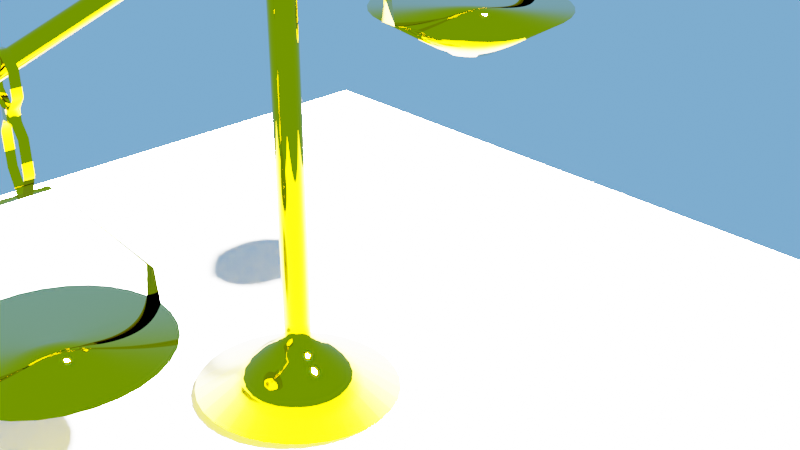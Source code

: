 # Source: GoldScale.blend  (saved by Blender 3.6.11; exported with 4.5.12 LTS)
import bpy
from mathutils import Matrix  # noqa: F401  (used for matrix-valued properties, if any)

bpy.ops.wm.read_factory_settings(use_empty=True)
scene = bpy.context.scene
scene.name = 'Scene'

# ---- collections
col_collection = bpy.data.collections.new('Collection'); scene.collection.children.link(col_collection)

# ---- materials (node trees are filled in below, after node groups)
mat_material_001 = bpy.data.materials.new('Material.001')
mat_material_003 = bpy.data.materials.new('Material.003')
mat_material_005 = bpy.data.materials.new('Material.005')

# ---- material node trees
mat_material_001.use_nodes = True; mat_material_001.node_tree.nodes.clear()
_N = mat_material_001.node_tree.nodes; _L = mat_material_001.node_tree.links
n0 = _N.new('ShaderNodeBsdfPrincipled'); n0.name = 'Principled BSDF'; n0.location = (10, 300)
n0.distribution = 'GGX'
n0.subsurface_method = 'RANDOM_WALK_SKIN'
n0.inputs[0].default_value = (0.8, 0.6261, 0.0, 1.0)
n0.inputs[1].default_value = 1.0
n0.inputs[2].default_value = 0.0
n0.inputs[3].default_value = 1.45
n0.inputs[13].default_value = 0.2087
n0.inputs[27].default_value = (0.0, 0.0, 0.0, 1.0)
n0.inputs[28].default_value = 1.0
n1 = _N.new('ShaderNodeOutputMaterial'); n1.name = 'Material Output'; n1.location = (300, 300)
_L.new(n0.outputs[0], n1.inputs[0])
n1.is_active_output = True
mat_material_003.use_nodes = True; mat_material_003.node_tree.nodes.clear()
_N = mat_material_003.node_tree.nodes; _L = mat_material_003.node_tree.links
n0 = _N.new('ShaderNodeBsdfPrincipled'); n0.name = 'Principled BSDF'; n0.location = (10, 300)
n0.distribution = 'GGX'
n0.subsurface_method = 'RANDOM_WALK_SKIN'
n0.inputs[0].default_value = (0.8, 0.6261, 0.0, 1.0)
n0.inputs[1].default_value = 1.0
n0.inputs[2].default_value = 0.0
n0.inputs[3].default_value = 1.45
n0.inputs[13].default_value = 0.2087
n0.inputs[27].default_value = (0.0, 0.0, 0.0, 1.0)
n0.inputs[28].default_value = 1.0
n1 = _N.new('ShaderNodeOutputMaterial'); n1.name = 'Material Output'; n1.location = (300, 300)
_L.new(n0.outputs[0], n1.inputs[0])
n1.is_active_output = True
mat_material_005.use_nodes = True; mat_material_005.node_tree.nodes.clear()
_N = mat_material_005.node_tree.nodes; _L = mat_material_005.node_tree.links
n0 = _N.new('ShaderNodeBsdfPrincipled'); n0.name = 'Principled BSDF'; n0.location = (10, 300)
n0.distribution = 'GGX'
n0.subsurface_method = 'RANDOM_WALK_SKIN'
n0.inputs[0].default_value = (0.8, 0.6261, 0.0, 1.0)
n0.inputs[1].default_value = 1.0
n0.inputs[2].default_value = 0.0
n0.inputs[3].default_value = 1.45
n0.inputs[13].default_value = 0.2087
n0.inputs[27].default_value = (0.0, 0.0, 0.0, 1.0)
n0.inputs[28].default_value = 1.0
n1 = _N.new('ShaderNodeOutputMaterial'); n1.name = 'Material Output'; n1.location = (300, 300)
_L.new(n0.outputs[0], n1.inputs[0])
n1.is_active_output = True

# ---- world
world_world = bpy.data.worlds.new('World'); scene.world = world_world
world_world.use_nodes = True; world_world.node_tree.nodes.clear()
_N = world_world.node_tree.nodes; _L = world_world.node_tree.links
n0 = _N.new('ShaderNodeOutputWorld'); n0.name = 'World Output'; n0.location = (300, 300)
n1 = _N.new('ShaderNodeBackground'); n1.name = 'Background'; n1.location = (10, 300)
n1.inputs[0].default_value = (0.1789, 0.4535, 1.0, 1.0)
_L.new(n1.outputs[0], n0.inputs[0])
n0.is_active_output = True
world_world.color = (0.05088, 0.05088, 0.05088)
world_world.use_sun_shadow = False
world_world.sun_shadow_jitter_overblur = 0.0

# ---- cameras
cam_camera = bpy.data.cameras.new('Camera')
cam_camera.clip_end = 100.0
cam_camera.ortho_scale = 7.314

# ---- lights
light_light = bpy.data.lights.new('Light', 'SUN')
light_light.transmission_factor = 0.0
light_light.angle = 0.1993
light_light.energy = 1000.0
light_light.shadow_soft_size = 0.1
light_light.shadow_cascade_max_distance = 1000.0

# ---- meshes
me_cylinder = bpy.data.meshes.new('Cylinder')
me_cylinder.from_pydata([(8.559e-09, 0.293, 0.5872), (0.0, 1.0, 1.0), (0.05717, 0.2874, 0.5872), (0.1951, 0.9808, 1.0), (0.1121, 0.2707, 0.5872), (0.3827, 0.9239, 1.0), (0.1628, 0.2436, 0.5872), (0.5556, 0.8315, 1.0), (0.2072, 0.2072, 0.5872), (0.7071, 0.7071, 1.0), (0.2436, 0.1628, 0.5872), (0.8315, 0.5556, 1.0), (0.2707, 0.1121, 0.5872), (0.9239, 0.3827, 1.0), (0.2874, 0.05717, 0.5872), (0.9808, 0.1951, 1.0), (0.293, 1.053e-08, 0.5872), (1.0, 0.0, 1.0), (0.2874, -0.05717, 0.5872), (0.9808, -0.1951, 1.0), (0.2707, -0.1121, 0.5872), (0.9239, -0.3827, 1.0), (0.2436, -0.1628, 0.5872), (0.8315, -0.5556, 1.0), (0.2072, -0.2072, 0.5872), (0.7071, -0.7071, 1.0), (0.1628, -0.2436, 0.5872), (0.5556, -0.8315, 1.0), (0.1121, -0.2707, 0.5872), (0.3827, -0.9239, 1.0), (0.05717, -0.2874, 0.5872), (0.1951, -0.9808, 1.0), (8.559e-09, -0.293, 0.5872), (0.0, -1.0, 1.0), (-0.05717, -0.2874, 0.5872), (-0.1951, -0.9808, 1.0), (-0.1121, -0.2707, 0.5872), (-0.3827, -0.9239, 1.0), (-0.1628, -0.2436, 0.5872), (-0.5556, -0.8315, 1.0), (-0.2072, -0.2072, 0.5872), (-0.7071, -0.7071, 1.0), (-0.2436, -0.1628, 0.5872), (-0.8315, -0.5556, 1.0), (-0.2707, -0.1121, 0.5872), (-0.9239, -0.3827, 1.0), (-0.2874, -0.05717, 0.5872), (-0.9808, -0.1951, 1.0), (-0.293, 1.053e-08, 0.5872), (-1.0, 0.0, 1.0), (-0.2874, 0.05717, 0.5872), (-0.9808, 0.1951, 1.0), (-0.2707, 0.1121, 0.5872), (-0.9239, 0.3827, 1.0), (-0.2436, 0.1628, 0.5872), (-0.8315, 0.5556, 1.0), (-0.2072, 0.2072, 0.5872), (-0.7071, 0.7071, 1.0), (-0.1628, 0.2436, 0.5872), (-0.5556, 0.8315, 1.0), (-0.1121, 0.2707, 0.5872), (-0.3827, 0.9239, 1.0), (-0.05717, 0.2874, 0.5872), (-0.1951, 0.9808, 1.0), (-0.05071, 1.0, 1.321), (-0.05071, -1.0, 1.321), (-0.1444, -0.9808, 1.321), (-0.1444, 0.9808, 1.321), (-0.05071, 0.2268, 2.297), (-0.05071, -0.2268, 2.297), (-0.1444, -0.2225, 2.297), (-0.1444, 0.2225, 2.297), (-0.08978, -0.225, 2.297), (-0.09443, 0.2248, 2.297), (-0.05071, 0.05605, 2.297), (-0.09265, 0.05309, 2.297), (-0.1444, 0.04947, 2.297), (-0.05071, -0.0311, 2.297), (-0.09178, -0.03158, 2.297), (-0.1444, -0.03217, 2.297), (0.03275, 0.05605, 2.493), (-0.2278, 0.04947, 2.493), (0.03275, -0.0311, 2.493), (-0.2278, -0.03217, 2.493), (0.03456, 0.05539, 2.79), (-0.226, 0.04881, 2.79), (0.03456, -0.03176, 2.79), (-0.226, -0.03283, 2.79), (-0.03746, 0.05539, 2.896), (-0.154, 0.04881, 2.896), (-0.03746, -0.03176, 2.896), (-0.154, -0.03283, 2.896), (-0.03746, 0.05539, 2.998), (-0.154, 0.04881, 2.998), (-0.03746, -0.03176, 2.998), (-0.154, -0.03283, 2.998), (0.05279, 0.05539, 3.106), (-0.2443, 0.04881, 3.106), (0.05279, -0.03176, 3.106), (-0.2443, -0.03283, 3.106), (0.05279, 0.05539, 3.315), (-0.2443, 0.04881, 3.315), (0.05279, -0.03176, 3.315), (-0.2443, -0.03283, 3.315), (0.003971, 0.05539, 3.378), (-0.1954, 0.04881, 3.378), (0.003971, -0.03176, 3.378), (-0.1954, -0.03283, 3.378), (-0.04618, 0.05539, 3.439), (-0.1453, 0.04881, 3.439), (-0.04618, -0.03176, 3.439), (-0.1453, -0.03283, 3.439)], [], [(0, 1, 3, 2), (2, 3, 5, 4), (4, 5, 7, 6), (6, 7, 9, 8), (8, 9, 11, 10), (10, 11, 13, 12), (12, 13, 15, 14), (14, 15, 17, 16), (16, 17, 19, 18), (18, 19, 21, 20), (20, 21, 23, 22), (22, 23, 25, 24), (24, 25, 27, 26), (26, 27, 29, 28), (28, 29, 31, 30), (30, 31, 33, 32), (32, 33, 35, 34), (34, 35, 37, 36), (36, 37, 39, 38), (38, 39, 41, 40), (40, 41, 43, 42), (42, 43, 45, 44), (44, 45, 47, 46), (46, 47, 49, 48), (48, 49, 51, 50), (50, 51, 53, 52), (52, 53, 55, 54), (54, 55, 57, 56), (56, 57, 59, 58), (58, 59, 61, 60), (3, 1, 63, 61, 59, 57, 55, 53, 51, 49, 47, 45, 43, 41, 39, 37, 35, 33, 31, 29, 27, 25, 23, 21, 19, 17, 15, 13, 11, 9, 7, 5), (60, 61, 63, 62), (62, 63, 1, 0), (0, 2, 4, 6, 8, 10, 12, 14, 16, 18, 20, 22, 24, 26, 28, 30, 32, 34, 36, 38, 40, 42, 44, 46, 48, 50, 52, 54, 56, 58, 60, 62), (1, 63, 67, 64), (33, 35, 66, 65), (64, 67, 71, 73, 68), (65, 66, 70, 72, 69), (70, 79, 78, 72), (76, 79, 83, 81), (72, 78, 77, 69), (74, 75, 73, 68), (75, 76, 71, 73), (77, 78, 75, 74), (78, 79, 76, 75), (77, 74, 80, 82), (81, 83, 87, 85), (82, 80, 84, 86), (85, 87, 91, 89), (86, 84, 88, 90), (89, 91, 95, 93), (90, 88, 92, 94), (93, 95, 99, 97), (94, 92, 96, 98), (97, 99, 103, 101), (98, 96, 100, 102), (101, 103, 107, 105), (102, 100, 104, 106), (105, 107, 111, 109), (106, 104, 108, 110), (108, 109, 111, 110), (93, 92, 88, 89), (91, 90, 94, 95)])
me_cylinder.polygons.foreach_set('use_smooth', [True] * 63)
_uv = me_cylinder.uv_layers.new(name='UVMap')
_uv.uv.foreach_set('vector', [1.0, 0.5, 1.0, 1.0, 0.9688, 1.0, 0.9688, 0.5, 0.9688, 0.5, 0.9688, 1.0, 0.9375, 1.0, 0.9375, 0.5, 0.9375, 0.5, 0.9375, 1.0, 0.9062, 1.0, 0.9062, 0.5, 0.9062, 0.5, 0.9062, 1.0, 0.875, 1.0, 0.875, 0.5, 0.875, 0.5, 0.875, 1.0, 0.8438, 1.0, 0.8438, 0.5, 0.8438, 0.5, 0.8438, 1.0, 0.8125, 1.0, 0.8125, 0.5, 0.8125, 0.5, 0.8125, 1.0, 0.7812, 1.0, 0.7812, 0.5, 0.7812, 0.5, 0.7812, 1.0, 0.75, 1.0, 0.75, 0.5, 0.75, 0.5, 0.75, 1.0, 0.7188, 1.0, 0.7188, 0.5, 0.7188, 0.5, 0.7188, 1.0, 0.6875, 1.0, 0.6875, 0.5, 0.6875, 0.5, 0.6875, 1.0, 0.6562, 1.0, 0.6562, 0.5, 0.6562, 0.5, 0.6562, 1.0, 0.625, 1.0, 0.625, 0.5, 0.625, 0.5, 0.625, 1.0, 0.5938, 1.0, 0.5938, 0.5, 0.5938, 0.5, 0.5938, 1.0, 0.5625, 1.0, 0.5625, 0.5, 0.5625, 0.5, 0.5625, 1.0, 0.5312, 1.0, 0.5312, 0.5, 0.5312, 0.5, 0.5312, 1.0, 0.5, 1.0, 0.5, 0.5, 0.5, 0.5, 0.5, 1.0, 0.4688, 1.0, 0.4688, 0.5, 0.4688, 0.5, 0.4688, 1.0, 0.4375, 1.0, 0.4375, 0.5, 0.4375, 0.5, 0.4375, 1.0, 0.4062, 1.0, 0.4062, 0.5, 0.4062, 0.5, 0.4062, 1.0, 0.375, 1.0, 0.375, 0.5, 0.375, 0.5, 0.375, 1.0, 0.3438, 1.0, 0.3438, 0.5, 0.3438, 0.5, 0.3438, 1.0, 0.3125, 1.0, 0.3125, 0.5, 0.3125, 0.5, 0.3125, 1.0, 0.2812, 1.0, 0.2812, 0.5, 0.2812, 0.5, 0.2812, 1.0, 0.25, 1.0, 0.25, 0.5, 0.25, 0.5, 0.25, 1.0, 0.2188, 1.0, 0.2188, 0.5, 0.2188, 0.5, 0.2188, 1.0, 0.1875, 1.0, 0.1875, 0.5, 0.1875, 0.5, 0.1875, 1.0, 0.1562, 1.0, 0.1562, 0.5, 0.1562, 0.5, 0.1562, 1.0, 0.125, 1.0, 0.125, 0.5, 0.125, 0.5, 0.125, 1.0, 0.09375, 1.0, 0.09375, 0.5, 0.09375, 0.5, 0.09375, 1.0, 0.0625, 1.0, 0.0625, 0.5, 0.2968, 0.4854, 0.25, 0.49, 0.2032, 0.4854, 0.1582, 0.4717, 0.1167, 0.4496, 0.08029, 0.4197, 0.05045, 0.3833, 0.02827, 0.3418, 0.01461, 0.2968, 0.01, 0.25, 0.01461, 0.2032, 0.02827, 0.1582, 0.05045, 0.1167, 0.08029, 0.08029, 0.1167, 0.05045, 0.1582, 0.02827, 0.2032, 0.01461, 0.25, 0.01, 0.2968, 0.01461, 0.3418, 0.02827, 0.3833, 0.05045, 0.4197, 0.08029, 0.4496, 0.1167, 0.4717, 0.1582, 0.4854, 0.2032, 0.49, 0.25, 0.4854, 0.2968, 0.4717, 0.3418, 0.4496, 0.3833, 0.4197, 0.4197, 0.3833, 0.4496, 0.3418, 0.4717, 0.0625, 0.5, 0.0625, 1.0, 0.03125, 1.0, 0.03125, 0.5, 0.03125, 0.5, 0.03125, 1.0, 0.0, 1.0, 0.0, 0.5, 0.75, 0.49, 0.7968, 0.4854, 0.8418, 0.4717, 0.8833, 0.4496, 0.9197, 0.4197, 0.9496, 0.3833, 0.9717, 0.3418, 0.9854, 0.2968, 0.99, 0.25, 0.9854, 0.2032, 0.9717, 0.1582, 0.9496, 0.1167, 0.9197, 0.08029, 0.8833, 0.05045, 0.8418, 0.02827, 0.7968, 0.01461, 0.75, 0.01, 0.7032, 0.01461, 0.6582, 0.02827, 0.6167, 0.05045, 0.5803, 0.08029, 0.5504, 0.1167, 0.5283, 0.1582, 0.5146, 0.2032, 0.51, 0.25, 0.5146, 0.2968, 0.5283, 0.3418, 0.5504, 0.3833, 0.5803, 0.4197, 0.6167, 0.4496, 0.6582, 0.4717, 0.7032, 0.4854, 0.25, 0.49, 0.2032, 0.4854, 0.2032, 0.4854, 0.25, 0.49, 0.5, 1.0, 0.4688, 1.0, 0.4688, 1.0, 0.5, 1.0, 0.25, 0.49, 0.2032, 0.4854, 0.2032, 0.4854, 0.2281, 0.4878, 0.25, 0.49, 0.5, 1.0, 0.4688, 1.0, 0.4688, 1.0, 0.487, 1.0, 0.5, 1.0, 0.4688, 1.0, 0.3552, 0.7799, 0.3757, 0.7798, 0.487, 1.0, 0.3064, 0.6855, 0.3552, 0.7799, 0.3552, 0.7799, 0.3064, 0.6855, 0.487, 1.0, 0.3757, 0.7798, 0.3921, 0.78, 0.5, 1.0, 0.3441, 0.682, 0.3269, 0.6834, 0.2281, 0.4878, 0.25, 0.49, 0.3269, 0.6834, 0.3064, 0.6855, 0.2032, 0.4854, 0.2281, 0.4878, 0.3921, 0.78, 0.3757, 0.7798, 0.3269, 0.6834, 0.3441, 0.682, 0.3757, 0.7798, 0.3552, 0.7799, 0.3064, 0.6855, 0.3269, 0.6834, 0.3921, 0.78, 0.3441, 0.682, 0.3441, 0.682, 0.3921, 0.78, 0.3064, 0.6855, 0.3552, 0.7799, 0.3552, 0.7799, 0.3064, 0.6855, 0.3921, 0.78, 0.3441, 0.682, 0.3441, 0.682, 0.3921, 0.78, 0.3064, 0.6855, 0.3552, 0.7799, 0.3552, 0.7799, 0.3064, 0.6855, 0.3921, 0.78, 0.3441, 0.682, 0.3441, 0.682, 0.3921, 0.78, 0.3064, 0.6855, 0.3552, 0.7799, 0.3552, 0.7799, 0.3064, 0.6855, 0.3921, 0.78, 0.3441, 0.682, 0.3441, 0.682, 0.3921, 0.78, 0.3064, 0.6855, 0.3552, 0.7799, 0.3552, 0.7799, 0.3064, 0.6855, 0.3921, 0.78, 0.3441, 0.682, 0.3441, 0.682, 0.3921, 0.78, 0.3064, 0.6855, 0.3552, 0.7799, 0.3552, 0.7799, 0.3064, 0.6855, 0.3921, 0.78, 0.3441, 0.682, 0.3441, 0.682, 0.3921, 0.78, 0.3064, 0.6855, 0.3552, 0.7799, 0.3552, 0.7799, 0.3064, 0.6855, 0.3921, 0.78, 0.3441, 0.682, 0.3441, 0.682, 0.3921, 0.78, 0.3064, 0.6855, 0.3552, 0.7799, 0.3552, 0.7799, 0.3064, 0.6855, 0.3921, 0.78, 0.3441, 0.682, 0.3441, 0.682, 0.3921, 0.78, 0.3441, 0.682, 0.3064, 0.6855, 0.3552, 0.7799, 0.3921, 0.78, 0.3064, 0.6855, 0.3441, 0.682, 0.3441, 0.682, 0.3064, 0.6855, 0.3552, 0.7799, 0.3921, 0.78, 0.3921, 0.78, 0.3552, 0.7799])
me_cylinder.materials.append(mat_material_001)
me_cylinder.update()
me_cylinder_002 = bpy.data.meshes.new('Cylinder.002')
me_cylinder_002.from_pydata([(8.559e-09, 0.293, 0.5872), (0.0, 1.0, 1.0), (0.05717, 0.2874, 0.5872), (0.1951, 0.9808, 1.0), (0.1121, 0.2707, 0.5872), (0.3827, 0.9239, 1.0), (0.1628, 0.2436, 0.5872), (0.5556, 0.8315, 1.0), (0.2072, 0.2072, 0.5872), (0.7071, 0.7071, 1.0), (0.2436, 0.1628, 0.5872), (0.8315, 0.5556, 1.0), (0.2707, 0.1121, 0.5872), (0.9239, 0.3827, 1.0), (0.2874, 0.05717, 0.5872), (0.9808, 0.1951, 1.0), (0.293, 1.053e-08, 0.5872), (1.0, 0.0, 1.0), (0.2874, -0.05717, 0.5872), (0.9808, -0.1951, 1.0), (0.2707, -0.1121, 0.5872), (0.9239, -0.3827, 1.0), (0.2436, -0.1628, 0.5872), (0.8315, -0.5556, 1.0), (0.2072, -0.2072, 0.5872), (0.7071, -0.7071, 1.0), (0.1628, -0.2436, 0.5872), (0.5556, -0.8315, 1.0), (0.1121, -0.2707, 0.5872), (0.3827, -0.9239, 1.0), (0.05717, -0.2874, 0.5872), (0.1951, -0.9808, 1.0), (8.559e-09, -0.293, 0.5872), (0.0, -1.0, 1.0), (-0.05717, -0.2874, 0.5872), (-0.1951, -0.9808, 1.0), (-0.1121, -0.2707, 0.5872), (-0.3827, -0.9239, 1.0), (-0.1628, -0.2436, 0.5872), (-0.5556, -0.8315, 1.0), (-0.2072, -0.2072, 0.5872), (-0.7071, -0.7071, 1.0), (-0.2436, -0.1628, 0.5872), (-0.8315, -0.5556, 1.0), (-0.2707, -0.1121, 0.5872), (-0.9239, -0.3827, 1.0), (-0.2874, -0.05717, 0.5872), (-0.9808, -0.1951, 1.0), (-0.293, 1.053e-08, 0.5872), (-1.0, 0.0, 1.0), (-0.2874, 0.05717, 0.5872), (-0.9808, 0.1951, 1.0), (-0.2707, 0.1121, 0.5872), (-0.9239, 0.3827, 1.0), (-0.2436, 0.1628, 0.5872), (-0.8315, 0.5556, 1.0), (-0.2072, 0.2072, 0.5872), (-0.7071, 0.7071, 1.0), (-0.1628, 0.2436, 0.5872), (-0.5556, 0.8315, 1.0), (-0.1121, 0.2707, 0.5872), (-0.3827, 0.9239, 1.0), (-0.05717, 0.2874, 0.5872), (-0.1951, 0.9808, 1.0), (3.821e-09, 0.1377, 0.4364), (0.02552, 0.1352, 0.4366), (0.05006, 0.1277, 0.437), (0.07267, 0.1156, 0.4377), (0.0925, 0.09927, 0.4386), (0.1088, 0.0794, 0.4397), (0.1209, 0.05673, 0.441), (0.1283, 0.03212, 0.4424), (0.1308, 0.006539, 0.4438), (0.1283, -0.01905, 0.4453), (0.1209, -0.04365, 0.4466), (0.1088, -0.06632, 0.4479), (0.0925, -0.0862, 0.449), (0.07267, -0.1025, 0.45), (0.05006, -0.1146, 0.4506), (0.02552, -0.1221, 0.4511), (3.821e-09, -0.1246, 0.4512), (-0.02552, -0.1221, 0.4511), (-0.05006, -0.1146, 0.4506), (-0.07267, -0.1025, 0.45), (-0.0925, -0.0862, 0.449), (-0.1088, -0.06632, 0.4479), (-0.1209, -0.04365, 0.4466), (-0.1283, -0.01905, 0.4453), (-0.1308, 0.006539, 0.4438), (-0.1283, 0.03212, 0.4424), (-0.1209, 0.05673, 0.441), (-0.1088, 0.0794, 0.4397), (-0.0925, 0.09927, 0.4386), (-0.07267, 0.1156, 0.4377), (-0.05006, 0.1277, 0.437), (-0.02552, 0.1352, 0.4366), (3.821e-09, 0.1454, 0.2681), (0.02552, 0.1428, 0.2682), (0.05006, 0.1354, 0.2687), (0.07267, 0.1233, 0.2693), (0.0925, 0.1069, 0.2703), (0.1088, 0.08708, 0.2714), (0.1209, 0.0644, 0.2727), (0.1283, 0.0398, 0.274), (0.1308, 0.01421, 0.2755), (0.1283, -0.01137, 0.2769), (0.1209, -0.03597, 0.2783), (0.1088, -0.05865, 0.2796), (0.0925, -0.07852, 0.2807), (0.07267, -0.09483, 0.2816), (0.05006, -0.1069, 0.2823), (0.02552, -0.1144, 0.2827), (3.821e-09, -0.1169, 0.2829), (-0.02552, -0.1144, 0.2827), (-0.05006, -0.1069, 0.2823), (-0.07267, -0.09483, 0.2816), (-0.0925, -0.07852, 0.2807), (-0.1088, -0.05865, 0.2796), (-0.1209, -0.03597, 0.2783), (-0.1283, -0.01137, 0.2769), (-0.1308, 0.01421, 0.2755), (-0.1283, 0.0398, 0.274), (-0.1209, 0.0644, 0.2727), (-0.1088, 0.08708, 0.2714), (-0.0925, 0.1069, 0.2703), (-0.07267, 0.1233, 0.2693), (-0.05006, 0.1354, 0.2687), (-0.02552, 0.1428, 0.2682), (0.003476, 0.3927, -5.139), (0.029, 0.3901, -5.139), (0.05353, 0.3827, -5.138), (0.07615, 0.3706, -5.137), (0.09597, 0.3542, -5.136), (0.1122, 0.3344, -5.135), (0.1243, 0.3117, -5.134), (0.1318, 0.2871, -5.133), (0.1343, 0.2615, -5.131), (0.1318, 0.2359, -5.13), (0.1243, 0.2113, -5.128), (0.1122, 0.1886, -5.127), (0.09597, 0.1688, -5.126), (0.07615, 0.1525, -5.125), (0.05353, 0.1403, -5.124), (0.029, 0.1329, -5.124), (0.003476, 0.1304, -5.124), (-0.02204, 0.1329, -5.124), (-0.04658, 0.1403, -5.124), (-0.0692, 0.1525, -5.125), (-0.08902, 0.1688, -5.126), (-0.1053, 0.1886, -5.127), (-0.1174, 0.2113, -5.128), (-0.1248, 0.2359, -5.13), (-0.1273, 0.2615, -5.131), (-0.1248, 0.2871, -5.133), (-0.1174, 0.3117, -5.134), (-0.1053, 0.3344, -5.135), (-0.08902, 0.3542, -5.136), (-0.0692, 0.3706, -5.137), (-0.04658, 0.3827, -5.138), (-0.02204, 0.3901, -5.139), (0.003476, 0.3423, -5.433), (0.01656, 0.341, -5.432), (0.02914, 0.3372, -5.432), (0.04073, 0.3309, -5.431), (0.0509, 0.3225, -5.43), (0.05924, 0.3123, -5.428), (0.06543, 0.3006, -5.426), (0.06925, 0.288, -5.424), (0.07054, 0.2748, -5.422), (0.06925, 0.2616, -5.42), (0.06543, 0.2489, -5.418), (0.05924, 0.2373, -5.417), (0.0509, 0.227, -5.415), (0.04073, 0.2186, -5.414), (0.02914, 0.2124, -5.413), (0.01656, 0.2085, -5.412), (0.003476, 0.2072, -5.412), (-0.009608, 0.2085, -5.412), (-0.02219, 0.2124, -5.413), (-0.03378, 0.2186, -5.414), (-0.04395, 0.227, -5.415), (-0.05229, 0.2373, -5.417), (-0.05848, 0.2489, -5.418), (-0.0623, 0.2616, -5.42), (-0.06359, 0.2748, -5.422), (-0.0623, 0.288, -5.424), (-0.05848, 0.3006, -5.426), (-0.05229, 0.3123, -5.428), (-0.04395, 0.3225, -5.43), (-0.03378, 0.3309, -5.431), (-0.02219, 0.3372, -5.432), (-0.009608, 0.341, -5.432)], [], [(0, 1, 3, 2), (2, 3, 5, 4), (4, 5, 7, 6), (6, 7, 9, 8), (8, 9, 11, 10), (10, 11, 13, 12), (12, 13, 15, 14), (14, 15, 17, 16), (16, 17, 19, 18), (18, 19, 21, 20), (20, 21, 23, 22), (22, 23, 25, 24), (24, 25, 27, 26), (26, 27, 29, 28), (28, 29, 31, 30), (30, 31, 33, 32), (32, 33, 35, 34), (34, 35, 37, 36), (36, 37, 39, 38), (38, 39, 41, 40), (40, 41, 43, 42), (42, 43, 45, 44), (44, 45, 47, 46), (46, 47, 49, 48), (48, 49, 51, 50), (50, 51, 53, 52), (52, 53, 55, 54), (54, 55, 57, 56), (56, 57, 59, 58), (58, 59, 61, 60), (3, 1, 63, 61, 59, 57, 55, 53, 51, 49, 47, 45, 43, 41, 39, 37, 35, 33, 31, 29, 27, 25, 23, 21, 19, 17, 15, 13, 11, 9, 7, 5), (60, 61, 63, 62), (62, 63, 1, 0), (50, 52, 90, 89), (71, 72, 104, 103), (6, 8, 68, 67), (24, 26, 77, 76), (42, 44, 86, 85), (60, 62, 95, 94), (16, 18, 73, 72), (34, 36, 82, 81), (52, 54, 91, 90), (8, 10, 69, 68), (26, 28, 78, 77), (44, 46, 87, 86), (0, 2, 65, 64), (62, 0, 64, 95), (18, 20, 74, 73), (36, 38, 83, 82), (54, 56, 92, 91), (10, 12, 70, 69), (28, 30, 79, 78), (46, 48, 88, 87), (2, 4, 66, 65), (20, 22, 75, 74), (38, 40, 84, 83), (56, 58, 93, 92), (12, 14, 71, 70), (30, 32, 80, 79), (48, 50, 89, 88), (4, 6, 67, 66), (22, 24, 76, 75), (40, 42, 85, 84), (58, 60, 94, 93), (14, 16, 72, 71), (32, 34, 81, 80), (106, 107, 139, 138), (85, 86, 118, 117), (72, 73, 105, 104), (86, 87, 119, 118), (73, 74, 106, 105), (87, 88, 120, 119), (74, 75, 107, 106), (88, 89, 121, 120), (75, 76, 108, 107), (89, 90, 122, 121), (76, 77, 109, 108), (90, 91, 123, 122), (77, 78, 110, 109), (64, 65, 97, 96), (91, 92, 124, 123), (78, 79, 111, 110), (65, 66, 98, 97), (92, 93, 125, 124), (79, 80, 112, 111), (66, 67, 99, 98), (93, 94, 126, 125), (80, 81, 113, 112), (67, 68, 100, 99), (94, 95, 127, 126), (81, 82, 114, 113), (68, 69, 101, 100), (95, 64, 96, 127), (82, 83, 115, 114), (69, 70, 102, 101), (83, 84, 116, 115), (70, 71, 103, 102), (84, 85, 117, 116), (141, 142, 174, 173), (120, 121, 153, 152), (107, 108, 140, 139), (121, 122, 154, 153), (108, 109, 141, 140), (122, 123, 155, 154), (109, 110, 142, 141), (96, 97, 129, 128), (123, 124, 156, 155), (110, 111, 143, 142), (97, 98, 130, 129), (124, 125, 157, 156), (111, 112, 144, 143), (98, 99, 131, 130), (125, 126, 158, 157), (112, 113, 145, 144), (99, 100, 132, 131), (126, 127, 159, 158), (113, 114, 146, 145), (100, 101, 133, 132), (127, 96, 128, 159), (114, 115, 147, 146), (101, 102, 134, 133), (115, 116, 148, 147), (102, 103, 135, 134), (116, 117, 149, 148), (103, 104, 136, 135), (117, 118, 150, 149), (104, 105, 137, 136), (118, 119, 151, 150), (105, 106, 138, 137), (119, 120, 152, 151), (160, 161, 162, 163, 164, 165, 166, 167, 168, 169, 170, 171, 172, 173, 174, 175, 176, 177, 178, 179, 180, 181, 182, 183, 184, 185, 186, 187, 188, 189, 190, 191), (128, 129, 161, 160), (155, 156, 188, 187), (142, 143, 175, 174), (129, 130, 162, 161), (156, 157, 189, 188), (143, 144, 176, 175), (130, 131, 163, 162), (157, 158, 190, 189), (144, 145, 177, 176), (131, 132, 164, 163), (158, 159, 191, 190), (145, 146, 178, 177), (132, 133, 165, 164), (159, 128, 160, 191), (146, 147, 179, 178), (133, 134, 166, 165), (147, 148, 180, 179), (134, 135, 167, 166), (148, 149, 181, 180), (135, 136, 168, 167), (149, 150, 182, 181), (136, 137, 169, 168), (150, 151, 183, 182), (137, 138, 170, 169), (151, 152, 184, 183), (138, 139, 171, 170), (152, 153, 185, 184), (139, 140, 172, 171), (153, 154, 186, 185), (140, 141, 173, 172), (154, 155, 187, 186)])
me_cylinder_002.polygons.foreach_set('use_smooth', [True] * 162)
_uv = me_cylinder_002.uv_layers.new(name='UVMap')
_uv.uv.foreach_set('vector', [1.0, 0.5, 1.0, 1.0, 0.9688, 1.0, 0.9688, 0.5, 0.9688, 0.5, 0.9688, 1.0, 0.9375, 1.0, 0.9375, 0.5, 0.9375, 0.5, 0.9375, 1.0, 0.9062, 1.0, 0.9062, 0.5, 0.9062, 0.5, 0.9062, 1.0, 0.875, 1.0, 0.875, 0.5, 0.875, 0.5, 0.875, 1.0, 0.8438, 1.0, 0.8438, 0.5, 0.8438, 0.5, 0.8438, 1.0, 0.8125, 1.0, 0.8125, 0.5, 0.8125, 0.5, 0.8125, 1.0, 0.7812, 1.0, 0.7812, 0.5, 0.7812, 0.5, 0.7812, 1.0, 0.75, 1.0, 0.75, 0.5, 0.75, 0.5, 0.75, 1.0, 0.7188, 1.0, 0.7188, 0.5, 0.7188, 0.5, 0.7188, 1.0, 0.6875, 1.0, 0.6875, 0.5, 0.6875, 0.5, 0.6875, 1.0, 0.6562, 1.0, 0.6562, 0.5, 0.6562, 0.5, 0.6562, 1.0, 0.625, 1.0, 0.625, 0.5, 0.625, 0.5, 0.625, 1.0, 0.5938, 1.0, 0.5938, 0.5, 0.5938, 0.5, 0.5938, 1.0, 0.5625, 1.0, 0.5625, 0.5, 0.5625, 0.5, 0.5625, 1.0, 0.5312, 1.0, 0.5312, 0.5, 0.5312, 0.5, 0.5312, 1.0, 0.5, 1.0, 0.5, 0.5, 0.5, 0.5, 0.5, 1.0, 0.4688, 1.0, 0.4688, 0.5, 0.4688, 0.5, 0.4688, 1.0, 0.4375, 1.0, 0.4375, 0.5, 0.4375, 0.5, 0.4375, 1.0, 0.4062, 1.0, 0.4062, 0.5, 0.4062, 0.5, 0.4062, 1.0, 0.375, 1.0, 0.375, 0.5, 0.375, 0.5, 0.375, 1.0, 0.3438, 1.0, 0.3438, 0.5, 0.3438, 0.5, 0.3438, 1.0, 0.3125, 1.0, 0.3125, 0.5, 0.3125, 0.5, 0.3125, 1.0, 0.2812, 1.0, 0.2812, 0.5, 0.2812, 0.5, 0.2812, 1.0, 0.25, 1.0, 0.25, 0.5, 0.25, 0.5, 0.25, 1.0, 0.2188, 1.0, 0.2188, 0.5, 0.2188, 0.5, 0.2188, 1.0, 0.1875, 1.0, 0.1875, 0.5, 0.1875, 0.5, 0.1875, 1.0, 0.1562, 1.0, 0.1562, 0.5, 0.1562, 0.5, 0.1562, 1.0, 0.125, 1.0, 0.125, 0.5, 0.125, 0.5, 0.125, 1.0, 0.09375, 1.0, 0.09375, 0.5, 0.09375, 0.5, 0.09375, 1.0, 0.0625, 1.0, 0.0625, 0.5, 0.2968, 0.4854, 0.25, 0.49, 0.2032, 0.4854, 0.1582, 0.4717, 0.1167, 0.4496, 0.08029, 0.4197, 0.05045, 0.3833, 0.02827, 0.3418, 0.01461, 0.2968, 0.01, 0.25, 0.01461, 0.2032, 0.02827, 0.1582, 0.05045, 0.1167, 0.08029, 0.08029, 0.1167, 0.05045, 0.1582, 0.02827, 0.2032, 0.01461, 0.25, 0.01, 0.2968, 0.01461, 0.3418, 0.02827, 0.3833, 0.05045, 0.4197, 0.08029, 0.4496, 0.1167, 0.4717, 0.1582, 0.4854, 0.2032, 0.49, 0.25, 0.4854, 0.2968, 0.4717, 0.3418, 0.4496, 0.3833, 0.4197, 0.4197, 0.3833, 0.4496, 0.3418, 0.4717, 0.0625, 0.5, 0.0625, 1.0, 0.03125, 1.0, 0.03125, 0.5, 0.03125, 0.5, 0.03125, 1.0, 0.0, 1.0, 0.0, 0.5, 0.2188, 0.5, 0.1875, 0.5, 0.1875, 0.5, 0.2188, 0.5, 0.7812, 0.5, 0.75, 0.5, 0.75, 0.5, 0.7812, 0.5, 0.9062, 0.5, 0.875, 0.5, 0.875, 0.5, 0.9062, 0.5, 0.625, 0.5, 0.5938, 0.5, 0.5938, 0.5, 0.625, 0.5, 0.3438, 0.5, 0.3125, 0.5, 0.3125, 0.5, 0.3438, 0.5, 0.0625, 0.5, 0.03125, 0.5, 0.03125, 0.5, 0.0625, 0.5, 0.75, 0.5, 0.7188, 0.5, 0.7188, 0.5, 0.75, 0.5, 0.4688, 0.5, 0.4375, 0.5, 0.4375, 0.5, 0.4688, 0.5, 0.1875, 0.5, 0.1562, 0.5, 0.1562, 0.5, 0.1875, 0.5, 0.875, 0.5, 0.8438, 0.5, 0.8438, 0.5, 0.875, 0.5, 0.5938, 0.5, 0.5625, 0.5, 0.5625, 0.5, 0.5938, 0.5, 0.3125, 0.5, 0.2812, 0.5, 0.2812, 0.5, 0.3125, 0.5, 1.0, 0.5, 0.9688, 0.5, 0.9688, 0.5, 1.0, 0.5, 0.03125, 0.5, 0.0, 0.5, 0.0, 0.5, 0.03125, 0.5, 0.7188, 0.5, 0.6875, 0.5, 0.6875, 0.5, 0.7188, 0.5, 0.4375, 0.5, 0.4062, 0.5, 0.4062, 0.5, 0.4375, 0.5, 0.1562, 0.5, 0.125, 0.5, 0.125, 0.5, 0.1562, 0.5, 0.8438, 0.5, 0.8125, 0.5, 0.8125, 0.5, 0.8438, 0.5, 0.5625, 0.5, 0.5312, 0.5, 0.5312, 0.5, 0.5625, 0.5, 0.2812, 0.5, 0.25, 0.5, 0.25, 0.5, 0.2812, 0.5, 0.9688, 0.5, 0.9375, 0.5, 0.9375, 0.5, 0.9688, 0.5, 0.6875, 0.5, 0.6562, 0.5, 0.6562, 0.5, 0.6875, 0.5, 0.4062, 0.5, 0.375, 0.5, 0.375, 0.5, 0.4062, 0.5, 0.125, 0.5, 0.09375, 0.5, 0.09375, 0.5, 0.125, 0.5, 0.8125, 0.5, 0.7812, 0.5, 0.7812, 0.5, 0.8125, 0.5, 0.5312, 0.5, 0.5, 0.5, 0.5, 0.5, 0.5312, 0.5, 0.25, 0.5, 0.2188, 0.5, 0.2188, 0.5, 0.25, 0.5, 0.9375, 0.5, 0.9062, 0.5, 0.9062, 0.5, 0.9375, 0.5, 0.6562, 0.5, 0.625, 0.5, 0.625, 0.5, 0.6562, 0.5, 0.375, 0.5, 0.3438, 0.5, 0.3438, 0.5, 0.375, 0.5, 0.09375, 0.5, 0.0625, 0.5, 0.0625, 0.5, 0.09375, 0.5, 0.7812, 0.5, 0.75, 0.5, 0.75, 0.5, 0.7812, 0.5, 0.5, 0.5, 0.4688, 0.5, 0.4688, 0.5, 0.5, 0.5, 0.6875, 0.5, 0.6562, 0.5, 0.6562, 0.5, 0.6875, 0.5, 0.3438, 0.5, 0.3125, 0.5, 0.3125, 0.5, 0.3438, 0.5, 0.75, 0.5, 0.7188, 0.5, 0.7188, 0.5, 0.75, 0.5, 0.3125, 0.5, 0.2812, 0.5, 0.2812, 0.5, 0.3125, 0.5, 0.7188, 0.5, 0.6875, 0.5, 0.6875, 0.5, 0.7188, 0.5, 0.2812, 0.5, 0.25, 0.5, 0.25, 0.5, 0.2812, 0.5, 0.6875, 0.5, 0.6562, 0.5, 0.6562, 0.5, 0.6875, 0.5, 0.25, 0.5, 0.2188, 0.5, 0.2188, 0.5, 0.25, 0.5, 0.6562, 0.5, 0.625, 0.5, 0.625, 0.5, 0.6562, 0.5, 0.2188, 0.5, 0.1875, 0.5, 0.1875, 0.5, 0.2188, 0.5, 0.625, 0.5, 0.5938, 0.5, 0.5938, 0.5, 0.625, 0.5, 0.1875, 0.5, 0.1562, 0.5, 0.1562, 0.5, 0.1875, 0.5, 0.5938, 0.5, 0.5625, 0.5, 0.5625, 0.5, 0.5938, 0.5, 1.0, 0.5, 0.9688, 0.5, 0.9688, 0.5, 1.0, 0.5, 0.1562, 0.5, 0.125, 0.5, 0.125, 0.5, 0.1562, 0.5, 0.5625, 0.5, 0.5312, 0.5, 0.5312, 0.5, 0.5625, 0.5, 0.9688, 0.5, 0.9375, 0.5, 0.9375, 0.5, 0.9688, 0.5, 0.125, 0.5, 0.09375, 0.5, 0.09375, 0.5, 0.125, 0.5, 0.5312, 0.5, 0.5, 0.5, 0.5, 0.5, 0.5312, 0.5, 0.9375, 0.5, 0.9062, 0.5, 0.9062, 0.5, 0.9375, 0.5, 0.09375, 0.5, 0.0625, 0.5, 0.0625, 0.5, 0.09375, 0.5, 0.5, 0.5, 0.4688, 0.5, 0.4688, 0.5, 0.5, 0.5, 0.9062, 0.5, 0.875, 0.5, 0.875, 0.5, 0.9062, 0.5, 0.0625, 0.5, 0.03125, 0.5, 0.03125, 0.5, 0.0625, 0.5, 0.4688, 0.5, 0.4375, 0.5, 0.4375, 0.5, 0.4688, 0.5, 0.875, 0.5, 0.8438, 0.5, 0.8438, 0.5, 0.875, 0.5, 0.03125, 0.5, 0.0, 0.5, 0.0, 0.5, 0.03125, 0.5, 0.4375, 0.5, 0.4062, 0.5, 0.4062, 0.5, 0.4375, 0.5, 0.8438, 0.5, 0.8125, 0.5, 0.8125, 0.5, 0.8438, 0.5, 0.4062, 0.5, 0.375, 0.5, 0.375, 0.5, 0.4062, 0.5, 0.8125, 0.5, 0.7812, 0.5, 0.7812, 0.5, 0.8125, 0.5, 0.375, 0.5, 0.3438, 0.5, 0.3438, 0.5, 0.375, 0.5, 0.5938, 0.5, 0.5625, 0.5, 0.5625, 0.5, 0.5938, 0.5, 0.25, 0.5, 0.2188, 0.5, 0.2188, 0.5, 0.25, 0.5, 0.6562, 0.5, 0.625, 0.5, 0.625, 0.5, 0.6562, 0.5, 0.2188, 0.5, 0.1875, 0.5, 0.1875, 0.5, 0.2188, 0.5, 0.625, 0.5, 0.5938, 0.5, 0.5938, 0.5, 0.625, 0.5, 0.1875, 0.5, 0.1562, 0.5, 0.1562, 0.5, 0.1875, 0.5, 0.5938, 0.5, 0.5625, 0.5, 0.5625, 0.5, 0.5938, 0.5, 1.0, 0.5, 0.9688, 0.5, 0.9688, 0.5, 1.0, 0.5, 0.1562, 0.5, 0.125, 0.5, 0.125, 0.5, 0.1562, 0.5, 0.5625, 0.5, 0.5312, 0.5, 0.5312, 0.5, 0.5625, 0.5, 0.9688, 0.5, 0.9375, 0.5, 0.9375, 0.5, 0.9688, 0.5, 0.125, 0.5, 0.09375, 0.5, 0.09375, 0.5, 0.125, 0.5, 0.5312, 0.5, 0.5, 0.5, 0.5, 0.5, 0.5312, 0.5, 0.9375, 0.5, 0.9062, 0.5, 0.9062, 0.5, 0.9375, 0.5, 0.09375, 0.5, 0.0625, 0.5, 0.0625, 0.5, 0.09375, 0.5, 0.5, 0.5, 0.4688, 0.5, 0.4688, 0.5, 0.5, 0.5, 0.9062, 0.5, 0.875, 0.5, 0.875, 0.5, 0.9062, 0.5, 0.0625, 0.5, 0.03125, 0.5, 0.03125, 0.5, 0.0625, 0.5, 0.4688, 0.5, 0.4375, 0.5, 0.4375, 0.5, 0.4688, 0.5, 0.875, 0.5, 0.8438, 0.5, 0.8438, 0.5, 0.875, 0.5, 0.03125, 0.5, 0.0, 0.5, 0.0, 0.5, 0.03125, 0.5, 0.4375, 0.5, 0.4062, 0.5, 0.4062, 0.5, 0.4375, 0.5, 0.8438, 0.5, 0.8125, 0.5, 0.8125, 0.5, 0.8438, 0.5, 0.4062, 0.5, 0.375, 0.5, 0.375, 0.5, 0.4062, 0.5, 0.8125, 0.5, 0.7812, 0.5, 0.7812, 0.5, 0.8125, 0.5, 0.375, 0.5, 0.3438, 0.5, 0.3438, 0.5, 0.375, 0.5, 0.7812, 0.5, 0.75, 0.5, 0.75, 0.5, 0.7812, 0.5, 0.3438, 0.5, 0.3125, 0.5, 0.3125, 0.5, 0.3438, 0.5, 0.75, 0.5, 0.7188, 0.5, 0.7188, 0.5, 0.75, 0.5, 0.3125, 0.5, 0.2812, 0.5, 0.2812, 0.5, 0.3125, 0.5, 0.7188, 0.5, 0.6875, 0.5, 0.6875, 0.5, 0.7188, 0.5, 0.2812, 0.5, 0.25, 0.5, 0.25, 0.5, 0.2812, 0.5, 0.75, 0.49, 0.7968, 0.4854, 0.8418, 0.4717, 0.8833, 0.4496, 0.9197, 0.4197, 0.9496, 0.3833, 0.9717, 0.3418, 0.9854, 0.2968, 0.99, 0.25, 0.9854, 0.2032, 0.9717, 0.1582, 0.9496, 0.1167, 0.9197, 0.08029, 0.8833, 0.05045, 0.8418, 0.02827, 0.7968, 0.01461, 0.75, 0.01, 0.7032, 0.01461, 0.6582, 0.02827, 0.6167, 0.05045, 0.5803, 0.08029, 0.5504, 0.1167, 0.5283, 0.1582, 0.5146, 0.2032, 0.51, 0.25, 0.5146, 0.2968, 0.5283, 0.3418, 0.5504, 0.3833, 0.5803, 0.4197, 0.6167, 0.4496, 0.6582, 0.4717, 0.7032, 0.4854, 1.0, 0.5, 0.9688, 0.5, 0.9688, 0.5, 1.0, 0.5, 0.1562, 0.5, 0.125, 0.5, 0.125, 0.5, 0.1562, 0.5, 0.5625, 0.5, 0.5312, 0.5, 0.5312, 0.5, 0.5625, 0.5, 0.9688, 0.5, 0.9375, 0.5, 0.9375, 0.5, 0.9688, 0.5, 0.125, 0.5, 0.09375, 0.5, 0.09375, 0.5, 0.125, 0.5, 0.5312, 0.5, 0.5, 0.5, 0.5, 0.5, 0.5312, 0.5, 0.9375, 0.5, 0.9062, 0.5, 0.9062, 0.5, 0.9375, 0.5, 0.09375, 0.5, 0.0625, 0.5, 0.0625, 0.5, 0.09375, 0.5, 0.5, 0.5, 0.4688, 0.5, 0.4688, 0.5, 0.5, 0.5, 0.9062, 0.5, 0.875, 0.5, 0.875, 0.5, 0.9062, 0.5, 0.0625, 0.5, 0.03125, 0.5, 0.03125, 0.5, 0.0625, 0.5, 0.4688, 0.5, 0.4375, 0.5, 0.4375, 0.5, 0.4688, 0.5, 0.875, 0.5, 0.8438, 0.5, 0.8438, 0.5, 0.875, 0.5, 0.03125, 0.5, 0.0, 0.5, 0.0, 0.5, 0.03125, 0.5, 0.4375, 0.5, 0.4062, 0.5, 0.4062, 0.5, 0.4375, 0.5, 0.8438, 0.5, 0.8125, 0.5, 0.8125, 0.5, 0.8438, 0.5, 0.4062, 0.5, 0.375, 0.5, 0.375, 0.5, 0.4062, 0.5, 0.8125, 0.5, 0.7812, 0.5, 0.7812, 0.5, 0.8125, 0.5, 0.375, 0.5, 0.3438, 0.5, 0.3438, 0.5, 0.375, 0.5, 0.7812, 0.5, 0.75, 0.5, 0.75, 0.5, 0.7812, 0.5, 0.3438, 0.5, 0.3125, 0.5, 0.3125, 0.5, 0.3438, 0.5, 0.75, 0.5, 0.7188, 0.5, 0.7188, 0.5, 0.75, 0.5, 0.3125, 0.5, 0.2812, 0.5, 0.2812, 0.5, 0.3125, 0.5, 0.7188, 0.5, 0.6875, 0.5, 0.6875, 0.5, 0.7188, 0.5, 0.2812, 0.5, 0.25, 0.5, 0.25, 0.5, 0.2812, 0.5, 0.6875, 0.5, 0.6562, 0.5, 0.6562, 0.5, 0.6875, 0.5, 0.25, 0.5, 0.2188, 0.5, 0.2188, 0.5, 0.25, 0.5, 0.6562, 0.5, 0.625, 0.5, 0.625, 0.5, 0.6562, 0.5, 0.2188, 0.5, 0.1875, 0.5, 0.1875, 0.5, 0.2188, 0.5, 0.625, 0.5, 0.5938, 0.5, 0.5938, 0.5, 0.625, 0.5, 0.1875, 0.5, 0.1562, 0.5, 0.1562, 0.5, 0.1875, 0.5])
me_cylinder_002.materials.append(mat_material_003)
me_cylinder_002.update()
me_cylinder_004 = bpy.data.meshes.new('Cylinder.004')
me_cylinder_004.from_pydata([(0.0, 1.0, -1.0), (0.0, 1.0, 1.0), (0.1951, 0.9808, -1.0), (0.1951, 0.9808, 1.0), (0.3827, 0.9239, -1.0), (0.3827, 0.9239, 1.0), (0.5556, 0.8315, -1.0), (0.5556, 0.8315, 1.0), (0.7071, 0.7071, -1.0), (0.7071, 0.7071, 1.0), (0.8315, 0.5556, -1.0), (0.8315, 0.5556, 1.0), (0.9239, 0.3827, -1.0), (0.9239, 0.3827, 1.0), (0.9808, 0.1951, -1.0), (0.9808, 0.1951, 1.0), (1.0, 0.0, -1.0), (1.0, 0.0, 1.0), (0.9808, -0.1951, -1.0), (0.9808, -0.1951, 1.0), (0.9239, -0.3827, -1.0), (0.9239, -0.3827, 1.0), (0.8315, -0.5556, -1.0), (0.8315, -0.5556, 1.0), (0.7071, -0.7071, -1.0), (0.7071, -0.7071, 1.0), (0.5556, -0.8315, -1.0), (0.5556, -0.8315, 1.0), (0.3827, -0.9239, -1.0), (0.3827, -0.9239, 1.0), (0.1951, -0.9808, -1.0), (0.1951, -0.9808, 1.0), (0.0, -1.0, -1.0), (0.0, -1.0, 1.0), (-0.1951, -0.9808, -1.0), (-0.1951, -0.9808, 1.0), (-0.3827, -0.9239, -1.0), (-0.3827, -0.9239, 1.0), (-0.5556, -0.8315, -1.0), (-0.5556, -0.8315, 1.0), (-0.7071, -0.7071, -1.0), (-0.7071, -0.7071, 1.0), (-0.8315, -0.5556, -1.0), (-0.8315, -0.5556, 1.0), (-0.9239, -0.3827, -1.0), (-0.9239, -0.3827, 1.0), (-0.9808, -0.1951, -1.0), (-0.9808, -0.1951, 1.0), (-1.0, 0.0, -1.0), (-1.0, 0.0, 1.0), (-0.9808, 0.1951, -1.0), (-0.9808, 0.1951, 1.0), (-0.9239, 0.3827, -1.0), (-0.9239, 0.3827, 1.0), (-0.8315, 0.5556, -1.0), (-0.8315, 0.5556, 1.0), (-0.7071, 0.7071, -1.0), (-0.7071, 0.7071, 1.0), (-0.5556, 0.8315, -1.0), (-0.5556, 0.8315, 1.0), (-0.3827, 0.9239, -1.0), (-0.3827, 0.9239, 1.0), (-0.1951, 0.9808, -1.0), (-0.1951, 0.9808, 1.0)], [], [(0, 1, 3, 2), (2, 3, 5, 4), (4, 5, 7, 6), (6, 7, 9, 8), (8, 9, 11, 10), (10, 11, 13, 12), (12, 13, 15, 14), (14, 15, 17, 16), (16, 17, 19, 18), (18, 19, 21, 20), (20, 21, 23, 22), (22, 23, 25, 24), (24, 25, 27, 26), (26, 27, 29, 28), (28, 29, 31, 30), (30, 31, 33, 32), (32, 33, 35, 34), (34, 35, 37, 36), (36, 37, 39, 38), (38, 39, 41, 40), (40, 41, 43, 42), (42, 43, 45, 44), (44, 45, 47, 46), (46, 47, 49, 48), (48, 49, 51, 50), (50, 51, 53, 52), (52, 53, 55, 54), (54, 55, 57, 56), (56, 57, 59, 58), (58, 59, 61, 60), (3, 1, 63, 61, 59, 57, 55, 53, 51, 49, 47, 45, 43, 41, 39, 37, 35, 33, 31, 29, 27, 25, 23, 21, 19, 17, 15, 13, 11, 9, 7, 5), (60, 61, 63, 62), (62, 63, 1, 0), (0, 2, 4, 6, 8, 10, 12, 14, 16, 18, 20, 22, 24, 26, 28, 30, 32, 34, 36, 38, 40, 42, 44, 46, 48, 50, 52, 54, 56, 58, 60, 62)])
me_cylinder_004.polygons.foreach_set('use_smooth', [True] * 34)
_uv = me_cylinder_004.uv_layers.new(name='UVMap')
_uv.uv.foreach_set('vector', [1.0, 0.5, 1.0, 1.0, 0.9688, 1.0, 0.9688, 0.5, 0.9688, 0.5, 0.9688, 1.0, 0.9375, 1.0, 0.9375, 0.5, 0.9375, 0.5, 0.9375, 1.0, 0.9062, 1.0, 0.9062, 0.5, 0.9062, 0.5, 0.9062, 1.0, 0.875, 1.0, 0.875, 0.5, 0.875, 0.5, 0.875, 1.0, 0.8438, 1.0, 0.8438, 0.5, 0.8438, 0.5, 0.8438, 1.0, 0.8125, 1.0, 0.8125, 0.5, 0.8125, 0.5, 0.8125, 1.0, 0.7812, 1.0, 0.7812, 0.5, 0.7812, 0.5, 0.7812, 1.0, 0.75, 1.0, 0.75, 0.5, 0.75, 0.5, 0.75, 1.0, 0.7188, 1.0, 0.7188, 0.5, 0.7188, 0.5, 0.7188, 1.0, 0.6875, 1.0, 0.6875, 0.5, 0.6875, 0.5, 0.6875, 1.0, 0.6562, 1.0, 0.6562, 0.5, 0.6562, 0.5, 0.6562, 1.0, 0.625, 1.0, 0.625, 0.5, 0.625, 0.5, 0.625, 1.0, 0.5938, 1.0, 0.5938, 0.5, 0.5938, 0.5, 0.5938, 1.0, 0.5625, 1.0, 0.5625, 0.5, 0.5625, 0.5, 0.5625, 1.0, 0.5312, 1.0, 0.5312, 0.5, 0.5312, 0.5, 0.5312, 1.0, 0.5, 1.0, 0.5, 0.5, 0.5, 0.5, 0.5, 1.0, 0.4688, 1.0, 0.4688, 0.5, 0.4688, 0.5, 0.4688, 1.0, 0.4375, 1.0, 0.4375, 0.5, 0.4375, 0.5, 0.4375, 1.0, 0.4062, 1.0, 0.4062, 0.5, 0.4062, 0.5, 0.4062, 1.0, 0.375, 1.0, 0.375, 0.5, 0.375, 0.5, 0.375, 1.0, 0.3438, 1.0, 0.3438, 0.5, 0.3438, 0.5, 0.3438, 1.0, 0.3125, 1.0, 0.3125, 0.5, 0.3125, 0.5, 0.3125, 1.0, 0.2812, 1.0, 0.2812, 0.5, 0.2812, 0.5, 0.2812, 1.0, 0.25, 1.0, 0.25, 0.5, 0.25, 0.5, 0.25, 1.0, 0.2188, 1.0, 0.2188, 0.5, 0.2188, 0.5, 0.2188, 1.0, 0.1875, 1.0, 0.1875, 0.5, 0.1875, 0.5, 0.1875, 1.0, 0.1562, 1.0, 0.1562, 0.5, 0.1562, 0.5, 0.1562, 1.0, 0.125, 1.0, 0.125, 0.5, 0.125, 0.5, 0.125, 1.0, 0.09375, 1.0, 0.09375, 0.5, 0.09375, 0.5, 0.09375, 1.0, 0.0625, 1.0, 0.0625, 0.5, 0.2968, 0.4854, 0.25, 0.49, 0.2032, 0.4854, 0.1582, 0.4717, 0.1167, 0.4496, 0.08029, 0.4197, 0.05045, 0.3833, 0.02827, 0.3418, 0.01461, 0.2968, 0.01, 0.25, 0.01461, 0.2032, 0.02827, 0.1582, 0.05045, 0.1167, 0.08029, 0.08029, 0.1167, 0.05045, 0.1582, 0.02827, 0.2032, 0.01461, 0.25, 0.01, 0.2968, 0.01461, 0.3418, 0.02827, 0.3833, 0.05045, 0.4197, 0.08029, 0.4496, 0.1167, 0.4717, 0.1582, 0.4854, 0.2032, 0.49, 0.25, 0.4854, 0.2968, 0.4717, 0.3418, 0.4496, 0.3833, 0.4197, 0.4197, 0.3833, 0.4496, 0.3418, 0.4717, 0.0625, 0.5, 0.0625, 1.0, 0.03125, 1.0, 0.03125, 0.5, 0.03125, 0.5, 0.03125, 1.0, 0.0, 1.0, 0.0, 0.5, 0.75, 0.49, 0.7968, 0.4854, 0.8418, 0.4717, 0.8833, 0.4496, 0.9197, 0.4197, 0.9496, 0.3833, 0.9717, 0.3418, 0.9854, 0.2968, 0.99, 0.25, 0.9854, 0.2032, 0.9717, 0.1582, 0.9496, 0.1167, 0.9197, 0.08029, 0.8833, 0.05045, 0.8418, 0.02827, 0.7968, 0.01461, 0.75, 0.01, 0.7032, 0.01461, 0.6582, 0.02827, 0.6167, 0.05045, 0.5803, 0.08029, 0.5504, 0.1167, 0.5283, 0.1582, 0.5146, 0.2032, 0.51, 0.25, 0.5146, 0.2968, 0.5283, 0.3418, 0.5504, 0.3833, 0.5803, 0.4197, 0.6167, 0.4496, 0.6582, 0.4717, 0.7032, 0.4854])
me_cylinder_004.materials.append(mat_material_001)
me_cylinder_004.update()
me_cylinder_005 = bpy.data.meshes.new('Cylinder.005')
me_cylinder_005.from_pydata([(8.559e-09, 0.293, 0.5872), (0.0, 1.0, 1.0), (0.05717, 0.2874, 0.5872), (0.1951, 0.9808, 1.0), (0.1121, 0.2707, 0.5872), (0.3827, 0.9239, 1.0), (0.1628, 0.2436, 0.5872), (0.5556, 0.8315, 1.0), (0.2072, 0.2072, 0.5872), (0.7071, 0.7071, 1.0), (0.2436, 0.1628, 0.5872), (0.8315, 0.5556, 1.0), (0.2707, 0.1121, 0.5872), (0.9239, 0.3827, 1.0), (0.2874, 0.05717, 0.5872), (0.9808, 0.1951, 1.0), (0.293, 1.053e-08, 0.5872), (1.0, 0.0, 1.0), (0.2874, -0.05717, 0.5872), (0.9808, -0.1951, 1.0), (0.2707, -0.1121, 0.5872), (0.9239, -0.3827, 1.0), (0.2436, -0.1628, 0.5872), (0.8315, -0.5556, 1.0), (0.2072, -0.2072, 0.5872), (0.7071, -0.7071, 1.0), (0.1628, -0.2436, 0.5872), (0.5556, -0.8315, 1.0), (0.1121, -0.2707, 0.5872), (0.3827, -0.9239, 1.0), (0.05717, -0.2874, 0.5872), (0.1951, -0.9808, 1.0), (8.559e-09, -0.293, 0.5872), (0.0, -1.0, 1.0), (-0.05717, -0.2874, 0.5872), (-0.1951, -0.9808, 1.0), (-0.1121, -0.2707, 0.5872), (-0.3827, -0.9239, 1.0), (-0.1628, -0.2436, 0.5872), (-0.5556, -0.8315, 1.0), (-0.2072, -0.2072, 0.5872), (-0.7071, -0.7071, 1.0), (-0.2436, -0.1628, 0.5872), (-0.8315, -0.5556, 1.0), (-0.2707, -0.1121, 0.5872), (-0.9239, -0.3827, 1.0), (-0.2874, -0.05717, 0.5872), (-0.9808, -0.1951, 1.0), (-0.293, 1.053e-08, 0.5872), (-1.0, 0.0, 1.0), (-0.2874, 0.05717, 0.5872), (-0.9808, 0.1951, 1.0), (-0.2707, 0.1121, 0.5872), (-0.9239, 0.3827, 1.0), (-0.2436, 0.1628, 0.5872), (-0.8315, 0.5556, 1.0), (-0.2072, 0.2072, 0.5872), (-0.7071, 0.7071, 1.0), (-0.1628, 0.2436, 0.5872), (-0.5556, 0.8315, 1.0), (-0.1121, 0.2707, 0.5872), (-0.3827, 0.9239, 1.0), (-0.05717, 0.2874, 0.5872), (-0.1951, 0.9808, 1.0), (-0.05071, 1.0, 1.321), (-0.05071, -1.0, 1.321), (-0.1444, -0.9808, 1.321), (-0.1444, 0.9808, 1.321), (-0.05071, 0.2268, 2.297), (-0.05071, -0.2268, 2.297), (-0.1444, -0.2225, 2.297), (-0.1444, 0.2225, 2.297), (-0.08978, -0.225, 2.297), (-0.09443, 0.2248, 2.297), (-0.05071, 0.05605, 2.297), (-0.09265, 0.05309, 2.297), (-0.1444, 0.04947, 2.297), (-0.05071, -0.0311, 2.297), (-0.09178, -0.03158, 2.297), (-0.1444, -0.03217, 2.297), (0.03275, 0.05605, 2.493), (-0.2278, 0.04947, 2.493), (0.03275, -0.0311, 2.493), (-0.2278, -0.03217, 2.493), (0.03456, 0.05539, 2.79), (-0.226, 0.04881, 2.79), (0.03456, -0.03176, 2.79), (-0.226, -0.03283, 2.79), (-0.03746, 0.05539, 2.896), (-0.154, 0.04881, 2.896), (-0.03746, -0.03176, 2.896), (-0.154, -0.03283, 2.896), (-0.03746, 0.05539, 2.998), (-0.154, 0.04881, 2.998), (-0.03746, -0.03176, 2.998), (-0.154, -0.03283, 2.998), (0.05279, 0.05539, 3.106), (-0.2443, 0.04881, 3.106), (0.05279, -0.03176, 3.106), (-0.2443, -0.03283, 3.106), (0.05279, 0.05539, 3.315), (-0.2443, 0.04881, 3.315), (0.05279, -0.03176, 3.315), (-0.2443, -0.03283, 3.315), (0.003971, 0.05539, 3.378), (-0.1954, 0.04881, 3.378), (0.003971, -0.03176, 3.378), (-0.1954, -0.03283, 3.378), (-0.04618, 0.05539, 3.439), (-0.1453, 0.04881, 3.439), (-0.04618, -0.03176, 3.439), (-0.1453, -0.03283, 3.439)], [], [(0, 1, 3, 2), (2, 3, 5, 4), (4, 5, 7, 6), (6, 7, 9, 8), (8, 9, 11, 10), (10, 11, 13, 12), (12, 13, 15, 14), (14, 15, 17, 16), (16, 17, 19, 18), (18, 19, 21, 20), (20, 21, 23, 22), (22, 23, 25, 24), (24, 25, 27, 26), (26, 27, 29, 28), (28, 29, 31, 30), (30, 31, 33, 32), (32, 33, 35, 34), (34, 35, 37, 36), (36, 37, 39, 38), (38, 39, 41, 40), (40, 41, 43, 42), (42, 43, 45, 44), (44, 45, 47, 46), (46, 47, 49, 48), (48, 49, 51, 50), (50, 51, 53, 52), (52, 53, 55, 54), (54, 55, 57, 56), (56, 57, 59, 58), (58, 59, 61, 60), (3, 1, 63, 61, 59, 57, 55, 53, 51, 49, 47, 45, 43, 41, 39, 37, 35, 33, 31, 29, 27, 25, 23, 21, 19, 17, 15, 13, 11, 9, 7, 5), (60, 61, 63, 62), (62, 63, 1, 0), (0, 2, 4, 6, 8, 10, 12, 14, 16, 18, 20, 22, 24, 26, 28, 30, 32, 34, 36, 38, 40, 42, 44, 46, 48, 50, 52, 54, 56, 58, 60, 62), (1, 63, 67, 64), (33, 35, 66, 65), (64, 67, 71, 73, 68), (65, 66, 70, 72, 69), (70, 79, 78, 72), (76, 79, 83, 81), (72, 78, 77, 69), (74, 75, 73, 68), (75, 76, 71, 73), (77, 78, 75, 74), (78, 79, 76, 75), (77, 74, 80, 82), (81, 83, 87, 85), (82, 80, 84, 86), (85, 87, 91, 89), (86, 84, 88, 90), (89, 91, 95, 93), (90, 88, 92, 94), (93, 95, 99, 97), (94, 92, 96, 98), (97, 99, 103, 101), (98, 96, 100, 102), (101, 103, 107, 105), (102, 100, 104, 106), (105, 107, 111, 109), (106, 104, 108, 110), (108, 109, 111, 110), (93, 92, 88, 89), (91, 90, 94, 95)])
me_cylinder_005.polygons.foreach_set('use_smooth', [True] * 63)
_uv = me_cylinder_005.uv_layers.new(name='UVMap')
_uv.uv.foreach_set('vector', [1.0, 0.5, 1.0, 1.0, 0.9688, 1.0, 0.9688, 0.5, 0.9688, 0.5, 0.9688, 1.0, 0.9375, 1.0, 0.9375, 0.5, 0.9375, 0.5, 0.9375, 1.0, 0.9062, 1.0, 0.9062, 0.5, 0.9062, 0.5, 0.9062, 1.0, 0.875, 1.0, 0.875, 0.5, 0.875, 0.5, 0.875, 1.0, 0.8438, 1.0, 0.8438, 0.5, 0.8438, 0.5, 0.8438, 1.0, 0.8125, 1.0, 0.8125, 0.5, 0.8125, 0.5, 0.8125, 1.0, 0.7812, 1.0, 0.7812, 0.5, 0.7812, 0.5, 0.7812, 1.0, 0.75, 1.0, 0.75, 0.5, 0.75, 0.5, 0.75, 1.0, 0.7188, 1.0, 0.7188, 0.5, 0.7188, 0.5, 0.7188, 1.0, 0.6875, 1.0, 0.6875, 0.5, 0.6875, 0.5, 0.6875, 1.0, 0.6562, 1.0, 0.6562, 0.5, 0.6562, 0.5, 0.6562, 1.0, 0.625, 1.0, 0.625, 0.5, 0.625, 0.5, 0.625, 1.0, 0.5938, 1.0, 0.5938, 0.5, 0.5938, 0.5, 0.5938, 1.0, 0.5625, 1.0, 0.5625, 0.5, 0.5625, 0.5, 0.5625, 1.0, 0.5312, 1.0, 0.5312, 0.5, 0.5312, 0.5, 0.5312, 1.0, 0.5, 1.0, 0.5, 0.5, 0.5, 0.5, 0.5, 1.0, 0.4688, 1.0, 0.4688, 0.5, 0.4688, 0.5, 0.4688, 1.0, 0.4375, 1.0, 0.4375, 0.5, 0.4375, 0.5, 0.4375, 1.0, 0.4062, 1.0, 0.4062, 0.5, 0.4062, 0.5, 0.4062, 1.0, 0.375, 1.0, 0.375, 0.5, 0.375, 0.5, 0.375, 1.0, 0.3438, 1.0, 0.3438, 0.5, 0.3438, 0.5, 0.3438, 1.0, 0.3125, 1.0, 0.3125, 0.5, 0.3125, 0.5, 0.3125, 1.0, 0.2812, 1.0, 0.2812, 0.5, 0.2812, 0.5, 0.2812, 1.0, 0.25, 1.0, 0.25, 0.5, 0.25, 0.5, 0.25, 1.0, 0.2188, 1.0, 0.2188, 0.5, 0.2188, 0.5, 0.2188, 1.0, 0.1875, 1.0, 0.1875, 0.5, 0.1875, 0.5, 0.1875, 1.0, 0.1562, 1.0, 0.1562, 0.5, 0.1562, 0.5, 0.1562, 1.0, 0.125, 1.0, 0.125, 0.5, 0.125, 0.5, 0.125, 1.0, 0.09375, 1.0, 0.09375, 0.5, 0.09375, 0.5, 0.09375, 1.0, 0.0625, 1.0, 0.0625, 0.5, 0.2968, 0.4854, 0.25, 0.49, 0.2032, 0.4854, 0.1582, 0.4717, 0.1167, 0.4496, 0.08029, 0.4197, 0.05045, 0.3833, 0.02827, 0.3418, 0.01461, 0.2968, 0.01, 0.25, 0.01461, 0.2032, 0.02827, 0.1582, 0.05045, 0.1167, 0.08029, 0.08029, 0.1167, 0.05045, 0.1582, 0.02827, 0.2032, 0.01461, 0.25, 0.01, 0.2968, 0.01461, 0.3418, 0.02827, 0.3833, 0.05045, 0.4197, 0.08029, 0.4496, 0.1167, 0.4717, 0.1582, 0.4854, 0.2032, 0.49, 0.25, 0.4854, 0.2968, 0.4717, 0.3418, 0.4496, 0.3833, 0.4197, 0.4197, 0.3833, 0.4496, 0.3418, 0.4717, 0.0625, 0.5, 0.0625, 1.0, 0.03125, 1.0, 0.03125, 0.5, 0.03125, 0.5, 0.03125, 1.0, 0.0, 1.0, 0.0, 0.5, 0.75, 0.49, 0.7968, 0.4854, 0.8418, 0.4717, 0.8833, 0.4496, 0.9197, 0.4197, 0.9496, 0.3833, 0.9717, 0.3418, 0.9854, 0.2968, 0.99, 0.25, 0.9854, 0.2032, 0.9717, 0.1582, 0.9496, 0.1167, 0.9197, 0.08029, 0.8833, 0.05045, 0.8418, 0.02827, 0.7968, 0.01461, 0.75, 0.01, 0.7032, 0.01461, 0.6582, 0.02827, 0.6167, 0.05045, 0.5803, 0.08029, 0.5504, 0.1167, 0.5283, 0.1582, 0.5146, 0.2032, 0.51, 0.25, 0.5146, 0.2968, 0.5283, 0.3418, 0.5504, 0.3833, 0.5803, 0.4197, 0.6167, 0.4496, 0.6582, 0.4717, 0.7032, 0.4854, 0.25, 0.49, 0.2032, 0.4854, 0.2032, 0.4854, 0.25, 0.49, 0.5, 1.0, 0.4688, 1.0, 0.4688, 1.0, 0.5, 1.0, 0.25, 0.49, 0.2032, 0.4854, 0.2032, 0.4854, 0.2281, 0.4878, 0.25, 0.49, 0.5, 1.0, 0.4688, 1.0, 0.4688, 1.0, 0.487, 1.0, 0.5, 1.0, 0.4688, 1.0, 0.3552, 0.7799, 0.3757, 0.7798, 0.487, 1.0, 0.3064, 0.6855, 0.3552, 0.7799, 0.3552, 0.7799, 0.3064, 0.6855, 0.487, 1.0, 0.3757, 0.7798, 0.3921, 0.78, 0.5, 1.0, 0.3441, 0.682, 0.3269, 0.6834, 0.2281, 0.4878, 0.25, 0.49, 0.3269, 0.6834, 0.3064, 0.6855, 0.2032, 0.4854, 0.2281, 0.4878, 0.3921, 0.78, 0.3757, 0.7798, 0.3269, 0.6834, 0.3441, 0.682, 0.3757, 0.7798, 0.3552, 0.7799, 0.3064, 0.6855, 0.3269, 0.6834, 0.3921, 0.78, 0.3441, 0.682, 0.3441, 0.682, 0.3921, 0.78, 0.3064, 0.6855, 0.3552, 0.7799, 0.3552, 0.7799, 0.3064, 0.6855, 0.3921, 0.78, 0.3441, 0.682, 0.3441, 0.682, 0.3921, 0.78, 0.3064, 0.6855, 0.3552, 0.7799, 0.3552, 0.7799, 0.3064, 0.6855, 0.3921, 0.78, 0.3441, 0.682, 0.3441, 0.682, 0.3921, 0.78, 0.3064, 0.6855, 0.3552, 0.7799, 0.3552, 0.7799, 0.3064, 0.6855, 0.3921, 0.78, 0.3441, 0.682, 0.3441, 0.682, 0.3921, 0.78, 0.3064, 0.6855, 0.3552, 0.7799, 0.3552, 0.7799, 0.3064, 0.6855, 0.3921, 0.78, 0.3441, 0.682, 0.3441, 0.682, 0.3921, 0.78, 0.3064, 0.6855, 0.3552, 0.7799, 0.3552, 0.7799, 0.3064, 0.6855, 0.3921, 0.78, 0.3441, 0.682, 0.3441, 0.682, 0.3921, 0.78, 0.3064, 0.6855, 0.3552, 0.7799, 0.3552, 0.7799, 0.3064, 0.6855, 0.3921, 0.78, 0.3441, 0.682, 0.3441, 0.682, 0.3921, 0.78, 0.3064, 0.6855, 0.3552, 0.7799, 0.3552, 0.7799, 0.3064, 0.6855, 0.3921, 0.78, 0.3441, 0.682, 0.3441, 0.682, 0.3921, 0.78, 0.3441, 0.682, 0.3064, 0.6855, 0.3552, 0.7799, 0.3921, 0.78, 0.3064, 0.6855, 0.3441, 0.682, 0.3441, 0.682, 0.3064, 0.6855, 0.3552, 0.7799, 0.3921, 0.78, 0.3921, 0.78, 0.3552, 0.7799])
me_cylinder_005.materials.append(mat_material_005)
me_cylinder_005.update()
me_cylinder_006 = bpy.data.meshes.new('Cylinder.006')
me_cylinder_006.from_pydata([(0.0, 1.0, -1.0), (0.0, 1.0, 1.0), (0.1951, 0.9808, -1.0), (0.1951, 0.9808, 1.0), (0.3827, 0.9239, -1.0), (0.3827, 0.9239, 1.0), (0.5556, 0.8315, -1.0), (0.5556, 0.8315, 1.0), (0.7071, 0.7071, -1.0), (0.7071, 0.7071, 1.0), (0.8315, 0.5556, -1.0), (0.8315, 0.5556, 1.0), (0.9239, 0.3827, -1.0), (0.9239, 0.3827, 1.0), (0.9808, 0.1951, -1.0), (0.9808, 0.1951, 1.0), (1.0, 0.0, -1.0), (1.0, 0.0, 1.0), (0.9808, -0.1951, -1.0), (0.9808, -0.1951, 1.0), (0.9239, -0.3827, -1.0), (0.9239, -0.3827, 1.0), (0.8315, -0.5556, -1.0), (0.8315, -0.5556, 1.0), (0.7071, -0.7071, -1.0), (0.7071, -0.7071, 1.0), (0.5556, -0.8315, -1.0), (0.5556, -0.8315, 1.0), (0.3827, -0.9239, -1.0), (0.3827, -0.9239, 1.0), (0.1951, -0.9808, -1.0), (0.1951, -0.9808, 1.0), (0.0, -1.0, -1.0), (0.0, -1.0, 1.0), (-0.1951, -0.9808, -1.0), (-0.1951, -0.9808, 1.0), (-0.3827, -0.9239, -1.0), (-0.3827, -0.9239, 1.0), (-0.5556, -0.8315, -1.0), (-0.5556, -0.8315, 1.0), (-0.7071, -0.7071, -1.0), (-0.7071, -0.7071, 1.0), (-0.8315, -0.5556, -1.0), (-0.8315, -0.5556, 1.0), (-0.9239, -0.3827, -1.0), (-0.9239, -0.3827, 1.0), (-0.9808, -0.1951, -1.0), (-0.9808, -0.1951, 1.0), (-1.0, 0.0, -1.0), (-1.0, 0.0, 1.0), (-0.9808, 0.1951, -1.0), (-0.9808, 0.1951, 1.0), (-0.9239, 0.3827, -1.0), (-0.9239, 0.3827, 1.0), (-0.8315, 0.5556, -1.0), (-0.8315, 0.5556, 1.0), (-0.7071, 0.7071, -1.0), (-0.7071, 0.7071, 1.0), (-0.5556, 0.8315, -1.0), (-0.5556, 0.8315, 1.0), (-0.3827, 0.9239, -1.0), (-0.3827, 0.9239, 1.0), (-0.1951, 0.9808, -1.0), (-0.1951, 0.9808, 1.0)], [], [(0, 1, 3, 2), (2, 3, 5, 4), (4, 5, 7, 6), (6, 7, 9, 8), (8, 9, 11, 10), (10, 11, 13, 12), (12, 13, 15, 14), (14, 15, 17, 16), (16, 17, 19, 18), (18, 19, 21, 20), (20, 21, 23, 22), (22, 23, 25, 24), (24, 25, 27, 26), (26, 27, 29, 28), (28, 29, 31, 30), (30, 31, 33, 32), (32, 33, 35, 34), (34, 35, 37, 36), (36, 37, 39, 38), (38, 39, 41, 40), (40, 41, 43, 42), (42, 43, 45, 44), (44, 45, 47, 46), (46, 47, 49, 48), (48, 49, 51, 50), (50, 51, 53, 52), (52, 53, 55, 54), (54, 55, 57, 56), (56, 57, 59, 58), (58, 59, 61, 60), (3, 1, 63, 61, 59, 57, 55, 53, 51, 49, 47, 45, 43, 41, 39, 37, 35, 33, 31, 29, 27, 25, 23, 21, 19, 17, 15, 13, 11, 9, 7, 5), (60, 61, 63, 62), (62, 63, 1, 0), (0, 2, 4, 6, 8, 10, 12, 14, 16, 18, 20, 22, 24, 26, 28, 30, 32, 34, 36, 38, 40, 42, 44, 46, 48, 50, 52, 54, 56, 58, 60, 62)])
_uv = me_cylinder_006.uv_layers.new(name='UVMap')
_uv.uv.foreach_set('vector', [1.0, 0.5, 1.0, 1.0, 0.9688, 1.0, 0.9688, 0.5, 0.9688, 0.5, 0.9688, 1.0, 0.9375, 1.0, 0.9375, 0.5, 0.9375, 0.5, 0.9375, 1.0, 0.9062, 1.0, 0.9062, 0.5, 0.9062, 0.5, 0.9062, 1.0, 0.875, 1.0, 0.875, 0.5, 0.875, 0.5, 0.875, 1.0, 0.8438, 1.0, 0.8438, 0.5, 0.8438, 0.5, 0.8438, 1.0, 0.8125, 1.0, 0.8125, 0.5, 0.8125, 0.5, 0.8125, 1.0, 0.7812, 1.0, 0.7812, 0.5, 0.7812, 0.5, 0.7812, 1.0, 0.75, 1.0, 0.75, 0.5, 0.75, 0.5, 0.75, 1.0, 0.7188, 1.0, 0.7188, 0.5, 0.7188, 0.5, 0.7188, 1.0, 0.6875, 1.0, 0.6875, 0.5, 0.6875, 0.5, 0.6875, 1.0, 0.6562, 1.0, 0.6562, 0.5, 0.6562, 0.5, 0.6562, 1.0, 0.625, 1.0, 0.625, 0.5, 0.625, 0.5, 0.625, 1.0, 0.5938, 1.0, 0.5938, 0.5, 0.5938, 0.5, 0.5938, 1.0, 0.5625, 1.0, 0.5625, 0.5, 0.5625, 0.5, 0.5625, 1.0, 0.5312, 1.0, 0.5312, 0.5, 0.5312, 0.5, 0.5312, 1.0, 0.5, 1.0, 0.5, 0.5, 0.5, 0.5, 0.5, 1.0, 0.4688, 1.0, 0.4688, 0.5, 0.4688, 0.5, 0.4688, 1.0, 0.4375, 1.0, 0.4375, 0.5, 0.4375, 0.5, 0.4375, 1.0, 0.4062, 1.0, 0.4062, 0.5, 0.4062, 0.5, 0.4062, 1.0, 0.375, 1.0, 0.375, 0.5, 0.375, 0.5, 0.375, 1.0, 0.3438, 1.0, 0.3438, 0.5, 0.3438, 0.5, 0.3438, 1.0, 0.3125, 1.0, 0.3125, 0.5, 0.3125, 0.5, 0.3125, 1.0, 0.2812, 1.0, 0.2812, 0.5, 0.2812, 0.5, 0.2812, 1.0, 0.25, 1.0, 0.25, 0.5, 0.25, 0.5, 0.25, 1.0, 0.2188, 1.0, 0.2188, 0.5, 0.2188, 0.5, 0.2188, 1.0, 0.1875, 1.0, 0.1875, 0.5, 0.1875, 0.5, 0.1875, 1.0, 0.1562, 1.0, 0.1562, 0.5, 0.1562, 0.5, 0.1562, 1.0, 0.125, 1.0, 0.125, 0.5, 0.125, 0.5, 0.125, 1.0, 0.09375, 1.0, 0.09375, 0.5, 0.09375, 0.5, 0.09375, 1.0, 0.0625, 1.0, 0.0625, 0.5, 0.2968, 0.4854, 0.25, 0.49, 0.2032, 0.4854, 0.1582, 0.4717, 0.1167, 0.4496, 0.08029, 0.4197, 0.05045, 0.3833, 0.02827, 0.3418, 0.01461, 0.2968, 0.01, 0.25, 0.01461, 0.2032, 0.02827, 0.1582, 0.05045, 0.1167, 0.08029, 0.08029, 0.1167, 0.05045, 0.1582, 0.02827, 0.2032, 0.01461, 0.25, 0.01, 0.2968, 0.01461, 0.3418, 0.02827, 0.3833, 0.05045, 0.4197, 0.08029, 0.4496, 0.1167, 0.4717, 0.1582, 0.4854, 0.2032, 0.49, 0.25, 0.4854, 0.2968, 0.4717, 0.3418, 0.4496, 0.3833, 0.4197, 0.4197, 0.3833, 0.4496, 0.3418, 0.4717, 0.0625, 0.5, 0.0625, 1.0, 0.03125, 1.0, 0.03125, 0.5, 0.03125, 0.5, 0.03125, 1.0, 0.0, 1.0, 0.0, 0.5, 0.75, 0.49, 0.7968, 0.4854, 0.8418, 0.4717, 0.8833, 0.4496, 0.9197, 0.4197, 0.9496, 0.3833, 0.9717, 0.3418, 0.9854, 0.2968, 0.99, 0.25, 0.9854, 0.2032, 0.9717, 0.1582, 0.9496, 0.1167, 0.9197, 0.08029, 0.8833, 0.05045, 0.8418, 0.02827, 0.7968, 0.01461, 0.75, 0.01, 0.7032, 0.01461, 0.6582, 0.02827, 0.6167, 0.05045, 0.5803, 0.08029, 0.5504, 0.1167, 0.5283, 0.1582, 0.5146, 0.2032, 0.51, 0.25, 0.5146, 0.2968, 0.5283, 0.3418, 0.5504, 0.3833, 0.5803, 0.4197, 0.6167, 0.4496, 0.6582, 0.4717, 0.7032, 0.4854])
me_cylinder_006.materials.append(mat_material_001)
me_cylinder_006.update()
me_plane_001 = bpy.data.meshes.new('Plane.001')
me_plane_001.from_pydata([(-1.0, -1.0, 0.0), (1.0, -1.0, 0.0), (-1.0, 1.0, 0.0), (1.0, 1.0, 0.0)], [], [(0, 1, 3, 2)])
_uv = me_plane_001.uv_layers.new(name='UVMap')
_uv.uv.foreach_set('vector', [0.0, 0.0, 1.0, 0.0, 1.0, 1.0, 0.0, 1.0])
me_plane_001.update()

# ---- objects
ob_light = bpy.data.objects.new('Light', light_light)
ob_camera = bpy.data.objects.new('Camera', cam_camera)
ob_cylinder = bpy.data.objects.new('Cylinder', me_cylinder)
ob_cylinder_002 = bpy.data.objects.new('Cylinder.002', me_cylinder_002)
ob_cylinder_003 = bpy.data.objects.new('Cylinder.003', me_cylinder_004)
ob_cylinder_001 = bpy.data.objects.new('Cylinder.001', me_cylinder_005)
ob_cylinder_004 = bpy.data.objects.new('Cylinder.004', me_cylinder_006)
ob_plane = bpy.data.objects.new('Plane', me_plane_001)

# ---- transforms, parenting, visibility, modifiers, constraints
ob_light.location = (-2.843, -0.8669, 7.885)
ob_light.rotation_euler = (0.6503, 0.05522, 1.866)
ob_light.lock_rotations_4d = False
ob_light.empty_display_type = 'ARROWS'
ob_light.color = (0.0, 0.0, 0.0, 0.0)
ob_light.lineart.crease_threshold = 0.0
ob_camera.location = (7.359, -6.926, 4.958)
ob_camera.rotation_euler = (1.109, 0.0, 0.8149)
ob_camera.lock_rotations_4d = False
ob_camera.empty_display_type = 'ARROWS'
ob_camera.color = (0.0, 0.0, 0.0, 0.0)
ob_camera.display_type = 'WIRE'
ob_camera.lineart.crease_threshold = 0.0
ob_cylinder.location = (0.1871, 0.7689, 1.083)
ob_cylinder_002.location = (0.1156, -1.411, -0.2612)
ob_cylinder_002.rotation_euler = (-3.187, -0.0, 0.0)
ob_cylinder_003.location = (0.0, -1.474, 3.382)
ob_cylinder_003.rotation_euler = (-2.076, -0.6603, 3.4)
ob_cylinder_003.scale = (0.08765, 0.08765, 3.122)
ob_cylinder_001.location = (-0.02592, -3.776, -0.8758)
ob_cylinder_004.location = (0.08184, -1.439, 3.367)
ob_cylinder_004.rotation_euler = (-0.0, 1.589, -0.0)
ob_cylinder_004.scale = (0.03259, 0.03187, 0.208)
ob_plane.location = (0.0, -1.581, -1.314)
ob_plane.scale = (6.114, 6.114, 1.0)

# ---- collection membership
col_collection.objects.link(ob_light)
col_collection.objects.link(ob_camera)
col_collection.objects.link(ob_cylinder)
col_collection.objects.link(ob_cylinder_002)
col_collection.objects.link(ob_cylinder_003)
col_collection.objects.link(ob_cylinder_001)
col_collection.objects.link(ob_cylinder_004)
col_collection.objects.link(ob_plane)

# ---- scene / render settings (as saved in the file)
scene.camera = ob_camera
scene.frame_start = 1; scene.frame_end = 250; scene.frame_set(1)
scene.render.engine = 'CYCLES'
scene.cycles.sampling_pattern = 'TABULATED_SOBOL'
scene.view_settings.view_transform = 'Filmic'
bpy.context.view_layer.update()
